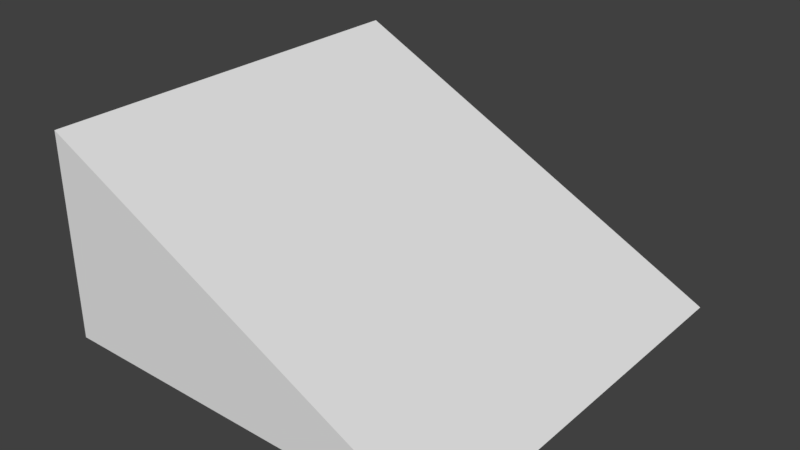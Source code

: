 # Source: ramp.blend  (saved by Blender 2.78.0; exported with 4.5.12 LTS)
import bpy
from mathutils import Matrix  # noqa: F401  (used for matrix-valued properties, if any)

bpy.ops.wm.read_factory_settings(use_empty=True)
scene = bpy.context.scene
scene.name = 'Scene'

# ---- collections
col_collection_1 = bpy.data.collections.new('Collection 1'); scene.collection.children.link(col_collection_1)

# ---- world
world_world = bpy.data.worlds.new('World'); scene.world = world_world
world_world.color = (0.05088, 0.05088, 0.05088)
world_world.use_sun_shadow = False
world_world.sun_shadow_jitter_overblur = 0.0
world_world.cycles.sampling_method = 'MANUAL'

# ---- meshes
me_cube_002 = bpy.data.meshes.new('Cube.002')
me_cube_002.from_pydata([(-0.5, -0.5, 0.000585), (-0.5, -0.5, 0.5006), (-0.5, 0.5, 0.000585), (-0.5, 0.5, 0.5006), (0.5, -0.5, 0.000585), (0.5, 0.5, 0.000585)], [], [(0, 1, 3, 2), (2, 3, 5), (4, 1, 0), (2, 5, 4, 0), (5, 3, 1, 4)])
me_cube_002.use_remesh_preserve_volume = False
me_cube_002.use_remesh_preserve_attributes = False
me_cube_002.use_mirror_vertex_groups = False
me_cube_002.update()

# ---- objects
ob_cube = bpy.data.objects.new('Cube', me_cube_002)

# ---- transforms, parenting, visibility, modifiers, constraints
ob_cube.location = (0.0, 0.0, 0.0)
ob_cube.lineart.crease_threshold = 0.0

# ---- collection membership
col_collection_1.objects.link(ob_cube)

# ---- scene / render settings (as saved in the file)
scene.frame_start = 1; scene.frame_end = 250; scene.frame_set(1)
scene.render.engine = 'BLENDER_EEVEE_NEXT'
scene.render.resolution_percentage = 50
scene.render.dither_intensity = 0.0
scene.cycles.use_denoising = False
scene.cycles.samples = 128
scene.cycles.sampling_pattern = 'TABULATED_SOBOL'
scene.cycles.light_sampling_threshold = 0.0
scene.cycles.use_adaptive_sampling = False
scene.cycles.use_light_tree = False
scene.cycles.blur_glossy = 0.0
scene.cycles.sample_clamp_indirect = 0.0
scene.view_settings.view_transform = 'Standard'
bpy.context.view_layer.update()

# ---- added for rendering (the .blend has no active camera and no usable light): camera, sun
cam_auto = bpy.data.cameras.new('AutoCamera')
cam_auto.lens = 50.0
cam_auto.sensor_width = 36.0
cam_auto.clip_end = 1000.0
ob_auto_camera = bpy.data.objects.new('AutoCamera', cam_auto)
scene.collection.objects.link(ob_auto_camera)
ob_auto_camera.location = (1.38784, -1.6654, 1.36085)
ob_auto_camera.rotation_euler = (1.09748, -7.21219e-08, 0.694738)
scene.camera = ob_auto_camera
light_auto_sun = bpy.data.lights.new('AutoSun', 'SUN')
light_auto_sun.energy = 3.0
light_auto_sun.angle = 0.0523599
ob_auto_sun = bpy.data.objects.new('AutoSun', light_auto_sun)
scene.collection.objects.link(ob_auto_sun)
ob_auto_sun.rotation_euler = (0.872665, 0.174533, 0.523599)
bpy.context.view_layer.update()
